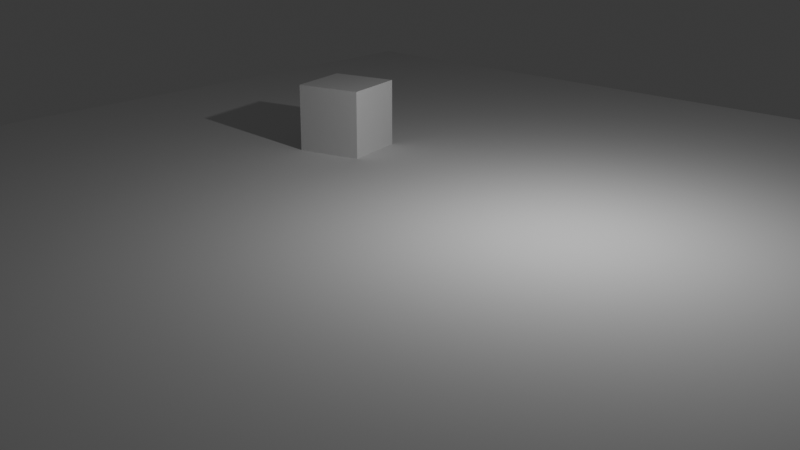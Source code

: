 # Source: Test_Cube.blend  (saved by Blender 4.3.34; exported with 4.5.12 LTS)
import bpy
from mathutils import Matrix  # noqa: F401  (used for matrix-valued properties, if any)

bpy.ops.wm.read_factory_settings(use_empty=True)
scene = bpy.context.scene
scene.name = 'Scene'

# ---- collections
col_collection = bpy.data.collections.new('Collection'); scene.collection.children.link(col_collection)

# ---- materials (node trees are filled in below, after node groups)
mat_material = bpy.data.materials.new('Material')
mat_material.alpha_threshold = 0.0
mat_material.roughness = 0.5
mat_material.line_color = (0.0, 0.0, 0.0, 1.0)

# ---- material node trees
mat_material.use_nodes = True; mat_material.node_tree.nodes.clear()
_N = mat_material.node_tree.nodes; _L = mat_material.node_tree.links
n0 = _N.new('ShaderNodeOutputMaterial'); n0.name = 'Material Output'; n0.location = (300, 300)
n1 = _N.new('ShaderNodeBsdfPrincipled'); n1.name = 'Principled BSDF'; n1.location = (10, 300)
n1.inputs[3].default_value = 1.45
_L.new(n1.outputs[0], n0.inputs[0])
n0.is_active_output = True

# ---- world
world_world = bpy.data.worlds.new('World'); scene.world = world_world
world_world.use_nodes = True; world_world.node_tree.nodes.clear()
_N = world_world.node_tree.nodes; _L = world_world.node_tree.links
n0 = _N.new('ShaderNodeOutputWorld'); n0.name = 'World Output'; n0.location = (300, 300)
n1 = _N.new('ShaderNodeBackground'); n1.name = 'Background'; n1.location = (10, 300)
n1.inputs[0].default_value = (0.05088, 0.05088, 0.05088, 1.0)
_L.new(n1.outputs[0], n0.inputs[0])
n0.is_active_output = True
world_world.color = (0.05088, 0.05088, 0.05088)
world_world.sun_shadow_jitter_overblur = 0.0

# ---- cameras
cam_camera = bpy.data.cameras.new('Camera')
cam_camera.clip_end = 100.0
cam_camera.ortho_scale = 7.314

# ---- lights
light_light = bpy.data.lights.new('Light', 'POINT')
light_light.energy = 1000.0
light_light.shadow_soft_size = 0.1

# ---- meshes
me_cube = bpy.data.meshes.new('Cube')
me_cube.from_pydata([(1.0, 1.0, 1.0), (1.0, 1.0, -1.0), (1.0, -1.0, 1.0), (1.0, -1.0, -1.0), (-1.0, 1.0, 1.0), (-1.0, 1.0, -1.0), (-1.0, -1.0, 1.0), (-1.0, -1.0, -1.0)], [], [(0, 4, 6, 2), (3, 2, 6, 7), (7, 6, 4, 5), (5, 1, 3, 7), (1, 0, 2, 3), (5, 4, 0, 1)])
_uv = me_cube.uv_layers.new(name='UVMap')
_uv.uv.foreach_set('vector', [0.625, 0.5, 0.875, 0.5, 0.875, 0.75, 0.625, 0.75, 0.375, 0.75, 0.625, 0.75, 0.625, 1.0, 0.375, 1.0, 0.375, 0.0, 0.625, 0.0, 0.625, 0.25, 0.375, 0.25, 0.125, 0.5, 0.375, 0.5, 0.375, 0.75, 0.125, 0.75, 0.375, 0.5, 0.625, 0.5, 0.625, 0.75, 0.375, 0.75, 0.375, 0.25, 0.625, 0.25, 0.625, 0.5, 0.375, 0.5])
me_cube.materials.append(mat_material)
me_cube.use_mirror_vertex_groups = False
me_cube.update()
me_plane = bpy.data.meshes.new('Plane')
me_plane.from_pydata([(-1.0, -1.0, 0.0), (1.0, -1.0, 0.0), (-1.0, 1.0, 0.0), (1.0, 1.0, 0.0)], [], [(0, 1, 3, 2)])
_uv = me_plane.uv_layers.new(name='UVMap')
_uv.uv.foreach_set('vector', [0.0, 0.0, 1.0, 0.0, 1.0, 1.0, 0.0, 1.0])
me_plane.update()

# ---- objects
ob_cube = bpy.data.objects.new('Cube', me_cube)
ob_light = bpy.data.objects.new('Light', light_light)
ob_camera = bpy.data.objects.new('Camera', cam_camera)
ob_plane = bpy.data.objects.new('Plane', me_plane)

# ---- transforms, parenting, visibility, modifiers, constraints
ob_cube.location = (-5.712, 3.25, 1.0)
ob_cube.rotation_euler = (0.0, -0.0, 1.785)
ob_cube.lock_rotations_4d = False
ob_cube.empty_display_type = 'ARROWS'
ob_cube.lineart.crease_threshold = 0.0
ob_light.location = (4.076, 1.005, 5.904)
ob_light.rotation_euler = (0.6503, 0.05522, 1.866)
ob_light.lock_rotations_4d = False
ob_light.empty_display_type = 'ARROWS'
ob_light.color = (0.0, 0.0, 0.0, 0.0)
ob_light.lineart.crease_threshold = 0.0
ob_camera.location = (17.79, -19.76, 8.833)
ob_camera.rotation_euler = (1.238, -6.422e-08, 0.747)
ob_camera.lock_rotations_4d = False
ob_camera.empty_display_type = 'ARROWS'
ob_camera.color = (0.0, 0.0, 0.0, 0.0)
ob_camera.display_type = 'WIRE'
ob_camera.lineart.crease_threshold = 0.0
ob_plane.location = (0.0, 0.0, 0.0)
ob_plane.scale = (16.02, 16.02, 16.02)

# ---- collection membership
col_collection.objects.link(ob_cube)
col_collection.objects.link(ob_light)
col_collection.objects.link(ob_camera)
col_collection.objects.link(ob_plane)

# ---- scene / render settings (as saved in the file)
scene.camera = ob_camera
scene.frame_start = 0; scene.frame_end = 200; scene.frame_set(34)
scene.render.engine = 'BLENDER_EEVEE_NEXT'
scene.render.image_settings.file_format = 'FFMPEG'
scene.render.image_settings.color_mode = 'RGB'
scene.render.fps = 25
scene.eevee.use_raytracing = True
bpy.context.view_layer.update()
